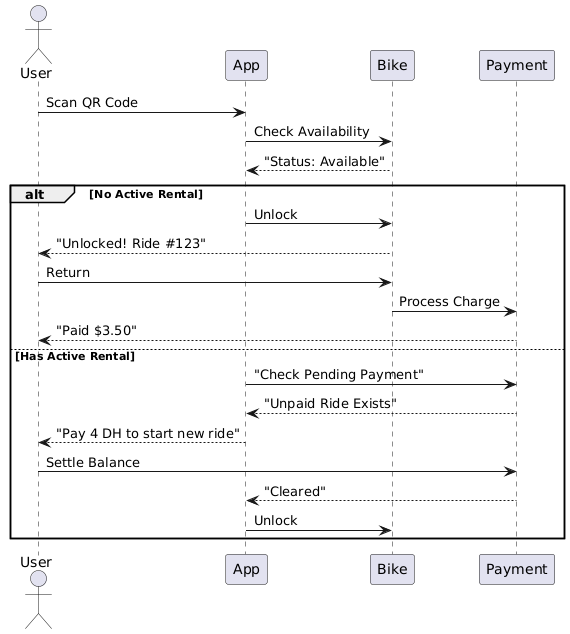

The diagram above was rendered by PlantUML. Its source (embedded in the PNG):
@startuml
actor User
participant App
participant Bike
participant Payment

User -> App: Scan QR Code
App -> Bike: Check Availability
Bike --> App: "Status: Available"

alt No Active Rental
    App -> Bike: Unlock
    Bike --> User: "Unlocked! Ride #123"
    User -> Bike: Return
    Bike -> Payment: Process Charge
    Payment --> User: "Paid $3.50"
else Has Active Rental
    App -> Payment: "Check Pending Payment"
    Payment --> App: "Unpaid Ride Exists"
    App --> User: "Pay 4 DH to start new ride"
    User -> Payment: Settle Balance
    Payment --> App: "Cleared"
    App -> Bike: Unlock
end
@enduml